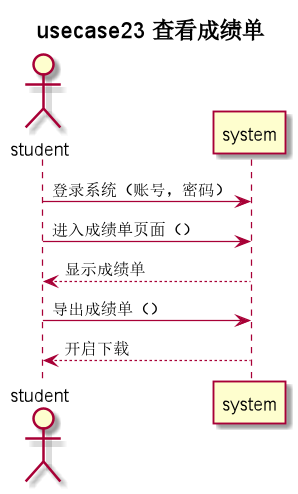

The diagram above was rendered by PlantUML. Its source (embedded in the PNG):
@startuml
title usecase23 **查看成绩单**
actor student as u
u -> system: 登录系统（账号，密码）
u -> system: 进入成绩单页面（）
system --> u: 显示成绩单
u -> system: 导出成绩单（）
system --> u: 开启下载

@enduml